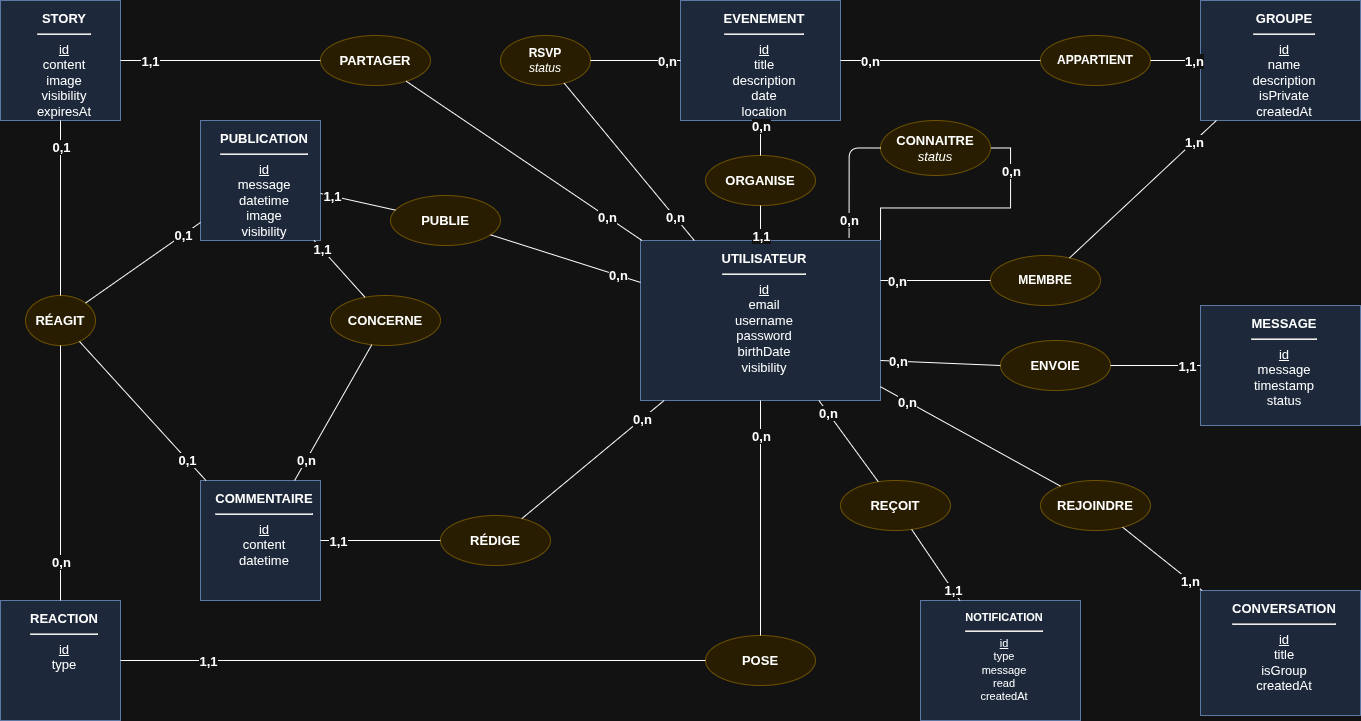

The diagram above was exported from draw.io. Its source (the exported page's mxGraphModel, read from the mxfile embedded in the PNG):
<mxGraphModel dx="2875" dy="893" grid="1" gridSize="10" guides="1" tooltips="1" connect="1" arrows="1" fold="1" page="1" pageScale="1" pageWidth="1169" pageHeight="827" math="0" shadow="0">
  <root>
    <mxCell id="0" />
    <mxCell id="1" parent="0" />
    <mxCell id="I-HbLYSiOQ31D1_cL5be-6" edge="1" parent="1" source="e_user" style="rounded=0;orthogonalLoop=1;jettySize=auto;html=1;endArrow=none;endFill=0;strokeColor=default;exitX=1;exitY=0;exitDx=0;exitDy=0;entryX=1;entryY=0.5;entryDx=0;entryDy=0;edgeStyle=orthogonalEdgeStyle;" target="r_amitie" value="">
      <mxGeometry relative="1" as="geometry">
        <mxPoint x="450" y="280" as="sourcePoint" />
        <mxPoint x="480" y="200" as="targetPoint" />
      </mxGeometry>
    </mxCell>
    <mxCell id="card_amitie_user" connectable="0" parent="I-HbLYSiOQ31D1_cL5be-6" style="edgeLabel;html=1;align=center;verticalAlign=middle;resizable=0;fontSize=13;fontStyle=1;" value="0,n" vertex="1">
      <mxGeometry relative="1" x="-0.7" as="geometry">
        <mxPoint x="126" y="-37" as="offset" />
      </mxGeometry>
    </mxCell>
    <mxCell id="e_user" parent="1" style="rounded=0;whiteSpace=wrap;html=1;align=center;verticalAlign=top;fillColor=#dae8fc;strokeColor=#6c8ebf;spacingLeft=8;spacingTop=4;fontSize=13;" value="&lt;b&gt;UTILISATEUR&lt;/b&gt;&lt;hr&gt;&lt;u&gt;id&lt;/u&gt;&lt;br&gt;email&lt;br&gt;username&lt;br&gt;password&lt;br&gt;birthDate&lt;br&gt;visibility" vertex="1">
      <mxGeometry height="160" width="240" x="200" y="280" as="geometry" />
    </mxCell>
    <mxCell id="e_post" parent="1" style="rounded=0;whiteSpace=wrap;html=1;align=center;verticalAlign=top;fillColor=#dae8fc;strokeColor=#6c8ebf;spacingLeft=8;spacingTop=4;fontSize=13;" value="&lt;b&gt;PUBLICATION&lt;/b&gt;&lt;hr&gt;&lt;u&gt;id&lt;/u&gt;&lt;br&gt;message&lt;br&gt;datetime&lt;br&gt;image&lt;br&gt;visibility" vertex="1">
      <mxGeometry height="120" width="120" x="-240" y="160" as="geometry" />
    </mxCell>
    <mxCell id="e_comment" parent="1" style="rounded=0;whiteSpace=wrap;html=1;align=center;verticalAlign=top;fillColor=#dae8fc;strokeColor=#6c8ebf;spacingLeft=8;spacingTop=4;fontSize=13;" value="&lt;b&gt;COMMENTAIRE&lt;/b&gt;&lt;hr&gt;&lt;u&gt;id&lt;/u&gt;&lt;br&gt;content&lt;br&gt;datetime" vertex="1">
      <mxGeometry height="120" width="120" x="-240" y="520" as="geometry" />
    </mxCell>
    <mxCell id="e_msg" parent="1" style="rounded=0;whiteSpace=wrap;html=1;align=center;verticalAlign=top;fillColor=#dae8fc;strokeColor=#6c8ebf;spacingLeft=8;spacingTop=4;fontSize=13;" value="&lt;b&gt;MESSAGE&lt;/b&gt;&lt;hr&gt;&lt;u&gt;id&lt;/u&gt;&lt;br&gt;message&lt;br&gt;timestamp&lt;br&gt;status" vertex="1">
      <mxGeometry height="120" width="160" x="760" y="345" as="geometry" />
    </mxCell>
    <mxCell id="e_event" parent="1" style="rounded=0;whiteSpace=wrap;html=1;align=center;verticalAlign=top;fillColor=#dae8fc;strokeColor=#6c8ebf;spacingLeft=8;spacingTop=4;fontSize=13;" value="&lt;b&gt;EVENEMENT&lt;/b&gt;&lt;hr&gt;&lt;u&gt;id&lt;/u&gt;&lt;br&gt;title&lt;br&gt;description&lt;br&gt;date&lt;br&gt;location" vertex="1">
      <mxGeometry height="120" width="160" x="240" y="40" as="geometry" />
    </mxCell>
    <mxCell id="e_conv" parent="1" style="rounded=0;whiteSpace=wrap;html=1;align=center;verticalAlign=top;fillColor=#dae8fc;strokeColor=#6c8ebf;spacingLeft=8;spacingTop=4;fontSize=13;" value="&lt;b&gt;CONVERSATION&lt;/b&gt;&lt;hr&gt;&lt;u&gt;id&lt;/u&gt;&lt;br&gt;title&lt;br&gt;isGroup&lt;br&gt;createdAt" vertex="1">
      <mxGeometry height="125" width="160" x="760" y="630" as="geometry" />
    </mxCell>
    <mxCell id="e_notif" parent="1" style="rounded=0;whiteSpace=wrap;html=1;align=center;verticalAlign=top;fillColor=#dae8fc;strokeColor=#6c8ebf;spacingLeft=8;spacingTop=4;fontSize=11;" value="&lt;b&gt;NOTIFICATION&lt;/b&gt;&lt;hr&gt;&lt;u&gt;id&lt;/u&gt;&lt;br&gt;type&lt;br&gt;message&lt;br&gt;read&lt;br&gt;createdAt" vertex="1">
      <mxGeometry height="120" width="160" x="480" y="640" as="geometry" />
    </mxCell>
    <mxCell id="e_story" parent="1" style="rounded=0;whiteSpace=wrap;html=1;align=center;verticalAlign=top;fillColor=#dae8fc;strokeColor=#6c8ebf;spacingLeft=8;spacingTop=4;fontSize=13;" value="&lt;b&gt;STORY&lt;/b&gt;&lt;hr&gt;&lt;u&gt;id&lt;/u&gt;&lt;br&gt;content&lt;br&gt;image&lt;br&gt;visibility&lt;br&gt;expiresAt" vertex="1">
      <mxGeometry height="120" width="120" x="-440" y="40" as="geometry" />
    </mxCell>
    <mxCell id="e_reaction" parent="1" style="rounded=0;whiteSpace=wrap;html=1;align=center;verticalAlign=top;fillColor=#dae8fc;strokeColor=#6c8ebf;spacingLeft=8;spacingTop=4;fontSize=13;" value="&lt;div&gt;&lt;b style=&quot;background-color: transparent; color: light-dark(rgb(0, 0, 0), rgb(255, 255, 255));&quot;&gt;REACTION&lt;/b&gt;&lt;/div&gt;&lt;hr&gt;&lt;u&gt;&lt;div&gt;&lt;u style=&quot;background-color: transparent; color: light-dark(rgb(0, 0, 0), rgb(255, 255, 255));&quot;&gt;id&lt;/u&gt;&lt;/div&gt;&lt;/u&gt;&lt;div&gt;&lt;span style=&quot;background-color: transparent; color: light-dark(rgb(0, 0, 0), rgb(255, 255, 255));&quot;&gt;type&lt;/span&gt;&lt;/div&gt;" vertex="1">
      <mxGeometry height="120" width="120" x="-440" y="640" as="geometry" />
    </mxCell>
    <mxCell id="r_publie_story" parent="1" style="ellipse;whiteSpace=wrap;html=1;fillColor=#fff2cc;strokeColor=#d6b656;fontSize=13;" value="&lt;b&gt;PARTAGER&lt;/b&gt;" vertex="1">
      <mxGeometry height="50" width="110" x="-120" y="75" as="geometry" />
    </mxCell>
    <mxCell id="r_pose" parent="1" style="ellipse;whiteSpace=wrap;html=1;fillColor=#fff2cc;strokeColor=#d6b656;fontSize=13;" value="&lt;b&gt;POSE&lt;/b&gt;" vertex="1">
      <mxGeometry height="50" width="110" x="265" y="675" as="geometry" />
    </mxCell>
    <mxCell id="r_reagit_post" parent="1" style="ellipse;whiteSpace=wrap;html=1;fillColor=#fff2cc;strokeColor=#d6b656;fontSize=13;" value="&lt;b&gt;RÉAGIT&lt;/b&gt;" vertex="1">
      <mxGeometry height="50" width="70" x="-415" y="335" as="geometry" />
    </mxCell>
    <mxCell id="es1" edge="1" parent="1" source="e_user" style="endArrow=none;html=1;" target="r_publie_story" value="">
      <mxGeometry relative="1" as="geometry" />
    </mxCell>
    <mxCell id="es1_src" connectable="0" parent="es1" style="edgeLabel;html=1;align=center;verticalAlign=middle;resizable=0;fontSize=13;fontStyle=1;" value="0,n" vertex="1">
      <mxGeometry relative="1" x="-0.7" as="geometry">
        <mxPoint as="offset" />
      </mxGeometry>
    </mxCell>
    <mxCell id="es2" edge="1" parent="1" source="r_publie_story" style="endArrow=none;html=1;" target="e_story" value="">
      <mxGeometry relative="1" as="geometry" />
    </mxCell>
    <mxCell id="es2_tgt" connectable="0" parent="es2" style="edgeLabel;html=1;align=center;verticalAlign=middle;resizable=0;fontSize=13;fontStyle=1;" value="1,1" vertex="1">
      <mxGeometry relative="1" x="0.7" as="geometry">
        <mxPoint as="offset" />
      </mxGeometry>
    </mxCell>
    <mxCell id="er1" edge="1" parent="1" source="e_user" style="endArrow=none;html=1;" target="r_pose" value="">
      <mxGeometry relative="1" as="geometry" />
    </mxCell>
    <mxCell id="er1_src" connectable="0" parent="er1" style="edgeLabel;html=1;align=center;verticalAlign=middle;resizable=0;fontSize=13;fontStyle=1;" value="0,n" vertex="1">
      <mxGeometry relative="1" x="-0.7" as="geometry">
        <mxPoint as="offset" />
      </mxGeometry>
    </mxCell>
    <mxCell id="er2" edge="1" parent="1" source="r_pose" style="endArrow=none;html=1;" target="e_reaction" value="">
      <mxGeometry relative="1" as="geometry" />
    </mxCell>
    <mxCell id="er2_tgt" connectable="0" parent="er2" style="edgeLabel;html=1;align=center;verticalAlign=middle;resizable=0;fontSize=13;fontStyle=1;" value="1,1" vertex="1">
      <mxGeometry relative="1" x="0.7" as="geometry">
        <mxPoint as="offset" />
      </mxGeometry>
    </mxCell>
    <mxCell id="er3" edge="1" parent="1" source="e_reaction" style="endArrow=none;html=1;" target="r_reagit_post" value="">
      <mxGeometry relative="1" as="geometry" />
    </mxCell>
    <mxCell id="er3_src" connectable="0" parent="er3" style="edgeLabel;html=1;align=center;verticalAlign=middle;resizable=0;fontSize=13;fontStyle=1;" value="0,n" vertex="1">
      <mxGeometry relative="1" x="-0.7" as="geometry">
        <mxPoint as="offset" />
      </mxGeometry>
    </mxCell>
    <mxCell id="er4" edge="1" parent="1" source="r_reagit_post" style="endArrow=none;html=1;" target="e_post" value="">
      <mxGeometry relative="1" as="geometry" />
    </mxCell>
    <mxCell id="er4_tgt" connectable="0" parent="er4" style="edgeLabel;html=1;align=center;verticalAlign=middle;resizable=0;fontSize=13;fontStyle=1;" value="0,1" vertex="1">
      <mxGeometry relative="1" x="0.7" as="geometry">
        <mxPoint as="offset" />
      </mxGeometry>
    </mxCell>
    <mxCell id="er5" edge="1" parent="1" source="r_reagit_post" style="endArrow=none;html=1;" target="e_story" value="">
      <mxGeometry relative="1" as="geometry" />
    </mxCell>
    <mxCell id="er5_tgt" connectable="0" parent="er5" style="edgeLabel;html=1;align=center;verticalAlign=middle;resizable=0;fontSize=13;fontStyle=1;" value="0,1" vertex="1">
      <mxGeometry relative="1" x="0.7" as="geometry">
        <mxPoint as="offset" />
      </mxGeometry>
    </mxCell>
    <mxCell id="er6" edge="1" parent="1" source="r_reagit_post" style="endArrow=none;html=1;" target="e_comment" value="">
      <mxGeometry relative="1" as="geometry" />
    </mxCell>
    <mxCell id="er6_tgt" connectable="0" parent="er6" style="edgeLabel;html=1;align=center;verticalAlign=middle;resizable=0;fontSize=13;fontStyle=1;" value="0,1" vertex="1">
      <mxGeometry relative="1" x="0.7" as="geometry">
        <mxPoint as="offset" />
      </mxGeometry>
    </mxCell>
    <mxCell id="r_publie" parent="1" style="ellipse;whiteSpace=wrap;html=1;fillColor=#fff2cc;strokeColor=#d6b656;fontSize=13;" value="&lt;b&gt;PUBLIE&lt;/b&gt;" vertex="1">
      <mxGeometry height="50" width="110" x="-50" y="235" as="geometry" />
    </mxCell>
    <mxCell id="r_redige" parent="1" style="ellipse;whiteSpace=wrap;html=1;fillColor=#fff2cc;strokeColor=#d6b656;fontSize=13;" value="&lt;b&gt;RÉDIGE&lt;/b&gt;" vertex="1">
      <mxGeometry height="50" width="110" y="555" as="geometry" />
    </mxCell>
    <mxCell id="r_concerne" parent="1" style="ellipse;whiteSpace=wrap;html=1;fillColor=#fff2cc;strokeColor=#d6b656;fontSize=13;" value="&lt;b&gt;CONCERNE&lt;/b&gt;" vertex="1">
      <mxGeometry height="50" width="110" x="-110" y="335" as="geometry" />
    </mxCell>
    <mxCell id="r_envoie" parent="1" style="ellipse;whiteSpace=wrap;html=1;fillColor=#fff2cc;strokeColor=#d6b656;fontSize=13;" value="&lt;b&gt;ENVOIE&lt;/b&gt;" vertex="1">
      <mxGeometry height="50" width="110" x="560" y="380" as="geometry" />
    </mxCell>
    <mxCell id="r_organise" parent="1" style="ellipse;whiteSpace=wrap;html=1;fillColor=#fff2cc;strokeColor=#d6b656;fontSize=13;" value="&lt;b&gt;ORGANISE&lt;/b&gt;" vertex="1">
      <mxGeometry height="50" width="110" x="265" y="195" as="geometry" />
    </mxCell>
    <mxCell id="r_participe" parent="1" style="ellipse;whiteSpace=wrap;html=1;fillColor=#fff2cc;strokeColor=#d6b656;fontSize=13;" value="&lt;b&gt;REJOINDRE&lt;/b&gt;" vertex="1">
      <mxGeometry height="50" width="110" x="600" y="520" as="geometry" />
    </mxCell>
    <mxCell id="r_notif" parent="1" style="ellipse;whiteSpace=wrap;html=1;fillColor=#fff2cc;strokeColor=#d6b656;fontSize=13;" value="&lt;b&gt;REÇOIT&lt;/b&gt;" vertex="1">
      <mxGeometry height="50" width="110" x="400" y="520" as="geometry" />
    </mxCell>
    <mxCell id="r_amitie" parent="1" style="ellipse;whiteSpace=wrap;html=1;fillColor=#fff2cc;strokeColor=#d6b656;fontSize=13;" value="&lt;b&gt;CONNAITRE&lt;/b&gt;&lt;br&gt;&lt;i&gt;status&lt;/i&gt;" vertex="1">
      <mxGeometry height="55" width="110" x="440" y="160" as="geometry" />
    </mxCell>
    <mxCell id="ed1" edge="1" parent="1" source="e_user" style="endArrow=none;html=1;" target="r_publie" value="">
      <mxGeometry relative="1" as="geometry" />
    </mxCell>
    <mxCell id="ed1_src" connectable="0" parent="ed1" style="edgeLabel;html=1;align=center;verticalAlign=middle;resizable=0;fontSize=13;fontStyle=1;" value="0,n" vertex="1">
      <mxGeometry relative="1" x="-0.7" as="geometry">
        <mxPoint as="offset" />
      </mxGeometry>
    </mxCell>
    <mxCell id="ed2" edge="1" parent="1" source="r_publie" style="endArrow=none;html=1;" target="e_post" value="">
      <mxGeometry relative="1" as="geometry" />
    </mxCell>
    <mxCell id="ed2_tgt" connectable="0" parent="ed2" style="edgeLabel;html=1;align=center;verticalAlign=middle;resizable=0;fontSize=13;fontStyle=1;" value="1,1" vertex="1">
      <mxGeometry relative="1" x="0.7" as="geometry">
        <mxPoint as="offset" />
      </mxGeometry>
    </mxCell>
    <mxCell id="ed3" edge="1" parent="1" source="e_user" style="endArrow=none;html=1;" target="r_redige" value="">
      <mxGeometry relative="1" as="geometry" />
    </mxCell>
    <mxCell id="ed3_src" connectable="0" parent="ed3" style="edgeLabel;html=1;align=center;verticalAlign=middle;resizable=0;fontSize=13;fontStyle=1;" value="0,n" vertex="1">
      <mxGeometry relative="1" x="-0.7" as="geometry">
        <mxPoint as="offset" />
      </mxGeometry>
    </mxCell>
    <mxCell id="ed4" edge="1" parent="1" source="r_redige" style="endArrow=none;html=1;" target="e_comment" value="">
      <mxGeometry relative="1" as="geometry" />
    </mxCell>
    <mxCell id="ed4_tgt" connectable="0" parent="ed4" style="edgeLabel;html=1;align=center;verticalAlign=middle;resizable=0;fontSize=13;fontStyle=1;" value="1,1" vertex="1">
      <mxGeometry relative="1" x="0.7" as="geometry">
        <mxPoint as="offset" />
      </mxGeometry>
    </mxCell>
    <mxCell id="ed5" edge="1" parent="1" source="e_comment" style="endArrow=none;html=1;" target="r_concerne" value="">
      <mxGeometry relative="1" as="geometry" />
    </mxCell>
    <mxCell id="ed5_src" connectable="0" parent="ed5" style="edgeLabel;html=1;align=center;verticalAlign=middle;resizable=0;fontSize=13;fontStyle=1;" value="0,n" vertex="1">
      <mxGeometry relative="1" x="-0.7" as="geometry">
        <mxPoint as="offset" />
      </mxGeometry>
    </mxCell>
    <mxCell id="ed6" edge="1" parent="1" source="r_concerne" style="endArrow=none;html=1;" target="e_post" value="">
      <mxGeometry relative="1" as="geometry" />
    </mxCell>
    <mxCell id="ed6_tgt" connectable="0" parent="ed6" style="edgeLabel;html=1;align=center;verticalAlign=middle;resizable=0;fontSize=13;fontStyle=1;" value="1,1" vertex="1">
      <mxGeometry relative="1" x="0.7" as="geometry">
        <mxPoint as="offset" />
      </mxGeometry>
    </mxCell>
    <mxCell id="ed7" edge="1" parent="1" source="e_user" style="endArrow=none;html=1;exitX=1;exitY=0.75;exitDx=0;exitDy=0;entryX=0;entryY=0.5;entryDx=0;entryDy=0;" target="r_envoie" value="">
      <mxGeometry relative="1" as="geometry">
        <mxPoint x="500" y="380" as="sourcePoint" />
        <mxPoint x="610" y="400" as="targetPoint" />
      </mxGeometry>
    </mxCell>
    <mxCell id="ed7_src" connectable="0" parent="ed7" style="edgeLabel;html=1;align=center;verticalAlign=middle;resizable=0;fontSize=13;fontStyle=1;" value="0,n" vertex="1">
      <mxGeometry relative="1" x="-0.7" as="geometry">
        <mxPoint as="offset" />
      </mxGeometry>
    </mxCell>
    <mxCell id="ed8" edge="1" parent="1" source="r_envoie" style="endArrow=none;html=1;entryX=0;entryY=0.5;entryDx=0;entryDy=0;" target="e_msg" value="">
      <mxGeometry relative="1" as="geometry">
        <mxPoint x="880" y="430" as="targetPoint" />
      </mxGeometry>
    </mxCell>
    <mxCell id="ed8_tgt" connectable="0" parent="ed8" style="edgeLabel;html=1;align=center;verticalAlign=middle;resizable=0;fontSize=13;fontStyle=1;" value="1,1" vertex="1">
      <mxGeometry relative="1" x="0.7" as="geometry">
        <mxPoint as="offset" />
      </mxGeometry>
    </mxCell>
    <mxCell id="ed9" edge="1" parent="1" source="e_user" style="endArrow=none;html=1;" target="r_organise" value="">
      <mxGeometry relative="1" as="geometry" />
    </mxCell>
    <mxCell id="ed9_src" connectable="0" parent="ed9" style="edgeLabel;html=1;align=center;verticalAlign=middle;resizable=0;fontSize=13;fontStyle=1;" value="1,1" vertex="1">
      <mxGeometry relative="1" x="-0.7" as="geometry">
        <mxPoint as="offset" />
      </mxGeometry>
    </mxCell>
    <mxCell id="ed10" edge="1" parent="1" source="r_organise" style="endArrow=none;html=1;" target="e_event" value="">
      <mxGeometry relative="1" as="geometry" />
    </mxCell>
    <mxCell id="ed10_tgt" connectable="0" parent="ed10" style="edgeLabel;html=1;align=center;verticalAlign=middle;resizable=0;fontSize=13;fontStyle=1;" value="0,n" vertex="1">
      <mxGeometry relative="1" x="0.7" as="geometry">
        <mxPoint as="offset" />
      </mxGeometry>
    </mxCell>
    <mxCell id="ed11" edge="1" parent="1" source="e_user" style="endArrow=none;html=1;" target="r_participe" value="">
      <mxGeometry relative="1" as="geometry" />
    </mxCell>
    <mxCell id="ed11_src" connectable="0" parent="ed11" style="edgeLabel;html=1;align=center;verticalAlign=middle;resizable=0;fontSize=13;fontStyle=1;" value="0,n" vertex="1">
      <mxGeometry relative="1" x="-0.7" as="geometry">
        <mxPoint as="offset" />
      </mxGeometry>
    </mxCell>
    <mxCell id="ed12" edge="1" parent="1" source="r_participe" style="endArrow=none;html=1;" target="e_conv" value="">
      <mxGeometry relative="1" as="geometry" />
    </mxCell>
    <mxCell id="ed12_tgt" connectable="0" parent="ed12" style="edgeLabel;html=1;align=center;verticalAlign=middle;resizable=0;fontSize=13;fontStyle=1;" value="1,n" vertex="1">
      <mxGeometry relative="1" x="0.7" as="geometry">
        <mxPoint as="offset" />
      </mxGeometry>
    </mxCell>
    <mxCell id="ed13" edge="1" parent="1" source="e_user" style="endArrow=none;html=1;" target="r_notif" value="">
      <mxGeometry relative="1" as="geometry" />
    </mxCell>
    <mxCell id="ed13_src" connectable="0" parent="ed13" style="edgeLabel;html=1;align=center;verticalAlign=middle;resizable=0;fontSize=13;fontStyle=1;" value="0,n" vertex="1">
      <mxGeometry relative="1" x="-0.7" as="geometry">
        <mxPoint as="offset" />
      </mxGeometry>
    </mxCell>
    <mxCell id="ed14" edge="1" parent="1" source="r_notif" style="endArrow=none;html=1;" target="e_notif" value="">
      <mxGeometry relative="1" as="geometry" />
    </mxCell>
    <mxCell id="ed14_tgt" connectable="0" parent="ed14" style="edgeLabel;html=1;align=center;verticalAlign=middle;resizable=0;fontSize=13;fontStyle=1;" value="1,1" vertex="1">
      <mxGeometry relative="1" x="0.7" as="geometry">
        <mxPoint as="offset" />
      </mxGeometry>
    </mxCell>
    <mxCell id="ed15" edge="1" parent="1" source="e_user" style="endArrow=none;html=1;exitX=0.869;exitY=-0.017;exitDx=0;exitDy=0;entryX=0;entryY=0.5;entryDx=0;entryDy=0;edgeStyle=orthogonalEdgeStyle;exitPerimeter=0;" target="r_amitie" value="">
      <mxGeometry relative="1" as="geometry" />
    </mxCell>
    <mxCell id="ed15_src" connectable="0" parent="ed15" style="edgeLabel;html=1;align=center;verticalAlign=middle;resizable=0;fontSize=13;fontStyle=1;" value="0,n" vertex="1">
      <mxGeometry relative="1" x="-0.7" as="geometry">
        <mxPoint as="offset" />
      </mxGeometry>
    </mxCell>
    <mxCell id="e_groupe" parent="1" style="rounded=0;whiteSpace=wrap;html=1;align=center;verticalAlign=top;fillColor=#dae8fc;strokeColor=#6c8ebf;spacingLeft=8;spacingTop=4;fontSize=13;" value="&lt;b&gt;GROUPE&lt;/b&gt;&lt;hr&gt;&lt;u&gt;id&lt;/u&gt;&lt;br&gt;name&lt;br&gt;description&lt;br&gt;isPrivate&lt;br&gt;createdAt" vertex="1">
      <mxGeometry height="120" width="160" x="760" y="40" as="geometry" />
    </mxCell>
    <mxCell id="r_groupe_event" parent="1" style="ellipse;whiteSpace=wrap;html=1;fillColor=#fff2cc;strokeColor=#d6b656;fontSize=12;" value="&lt;b&gt;APPARTIENT&lt;/b&gt;" vertex="1">
      <mxGeometry height="50" width="110" x="600" y="75" as="geometry" />
    </mxCell>
    <mxCell id="eg1" edge="1" parent="1" source="e_groupe" style="endArrow=none;html=1;" target="r_groupe_event" value="">
      <mxGeometry relative="1" as="geometry" />
    </mxCell>
    <mxCell id="eg1_src" connectable="0" parent="eg1" style="edgeLabel;html=1;align=center;verticalAlign=middle;resizable=0;fontSize=13;fontStyle=1;" value="1,n" vertex="1">
      <mxGeometry relative="1" x="-0.7" as="geometry">
        <mxPoint as="offset" />
      </mxGeometry>
    </mxCell>
    <mxCell id="eg2" edge="1" parent="1" source="r_groupe_event" style="endArrow=none;html=1;" target="e_event" value="">
      <mxGeometry relative="1" as="geometry" />
    </mxCell>
    <mxCell id="eg2_tgt" connectable="0" parent="eg2" style="edgeLabel;html=1;align=center;verticalAlign=middle;resizable=0;fontSize=13;fontStyle=1;" value="0,n" vertex="1">
      <mxGeometry relative="1" x="0.7" as="geometry">
        <mxPoint as="offset" />
      </mxGeometry>
    </mxCell>
    <mxCell id="r_membre" parent="1" style="ellipse;whiteSpace=wrap;html=1;fillColor=#fff2cc;strokeColor=#d6b656;fontSize=12;" value="&lt;b&gt;MEMBRE&lt;/b&gt;" vertex="1">
      <mxGeometry height="50" width="110" x="550" y="295" as="geometry" />
    </mxCell>
    <mxCell id="em1" edge="1" parent="1" source="e_user" style="endArrow=none;html=1;entryX=0;entryY=0.5;entryDx=0;entryDy=0;exitX=1;exitY=0.25;exitDx=0;exitDy=0;" target="r_membre" value="">
      <mxGeometry relative="1" as="geometry">
        <Array as="points" />
        <mxPoint x="450" y="323" as="sourcePoint" />
        <mxPoint x="620" y="350" as="targetPoint" />
      </mxGeometry>
    </mxCell>
    <mxCell id="em1_src" connectable="0" parent="em1" style="edgeLabel;html=1;align=center;verticalAlign=middle;resizable=0;fontSize=13;fontStyle=1;" value="0,n" vertex="1">
      <mxGeometry relative="1" x="-0.7" as="geometry">
        <mxPoint as="offset" />
      </mxGeometry>
    </mxCell>
    <mxCell id="em2" edge="1" parent="1" source="r_membre" style="endArrow=none;html=1;" target="e_groupe" value="">
      <mxGeometry relative="1" as="geometry" />
    </mxCell>
    <mxCell id="em2_tgt" connectable="0" parent="em2" style="edgeLabel;html=1;align=center;verticalAlign=middle;resizable=0;fontSize=13;fontStyle=1;" value="1,n" vertex="1">
      <mxGeometry relative="1" x="0.7" as="geometry">
        <mxPoint as="offset" />
      </mxGeometry>
    </mxCell>
    <mxCell id="r_rsvp" parent="1" style="ellipse;whiteSpace=wrap;html=1;fillColor=#fff2cc;strokeColor=#d6b656;fontSize=12;" value="&lt;b&gt;RSVP&lt;/b&gt;&lt;br&gt;&lt;i&gt;status&lt;/i&gt;" vertex="1">
      <mxGeometry height="50" width="90" x="60" y="75" as="geometry" />
    </mxCell>
    <mxCell id="ersvp1" edge="1" parent="1" source="e_user" style="endArrow=none;html=1;" target="r_rsvp" value="">
      <mxGeometry relative="1" as="geometry" />
    </mxCell>
    <mxCell id="ersvp1_src" connectable="0" parent="ersvp1" style="edgeLabel;html=1;align=center;verticalAlign=middle;resizable=0;fontSize=13;fontStyle=1;" value="0,n" vertex="1">
      <mxGeometry relative="1" x="-0.7" as="geometry">
        <mxPoint as="offset" />
      </mxGeometry>
    </mxCell>
    <mxCell id="ersvp2" edge="1" parent="1" source="r_rsvp" style="endArrow=none;html=1;" target="e_event" value="">
      <mxGeometry relative="1" as="geometry" />
    </mxCell>
    <mxCell id="ersvp2_tgt" connectable="0" parent="ersvp2" style="edgeLabel;html=1;align=center;verticalAlign=middle;resizable=0;fontSize=13;fontStyle=1;" value="0,n" vertex="1">
      <mxGeometry relative="1" x="0.7" as="geometry">
        <mxPoint as="offset" />
      </mxGeometry>
    </mxCell>
  </root>
</mxGraphModel>